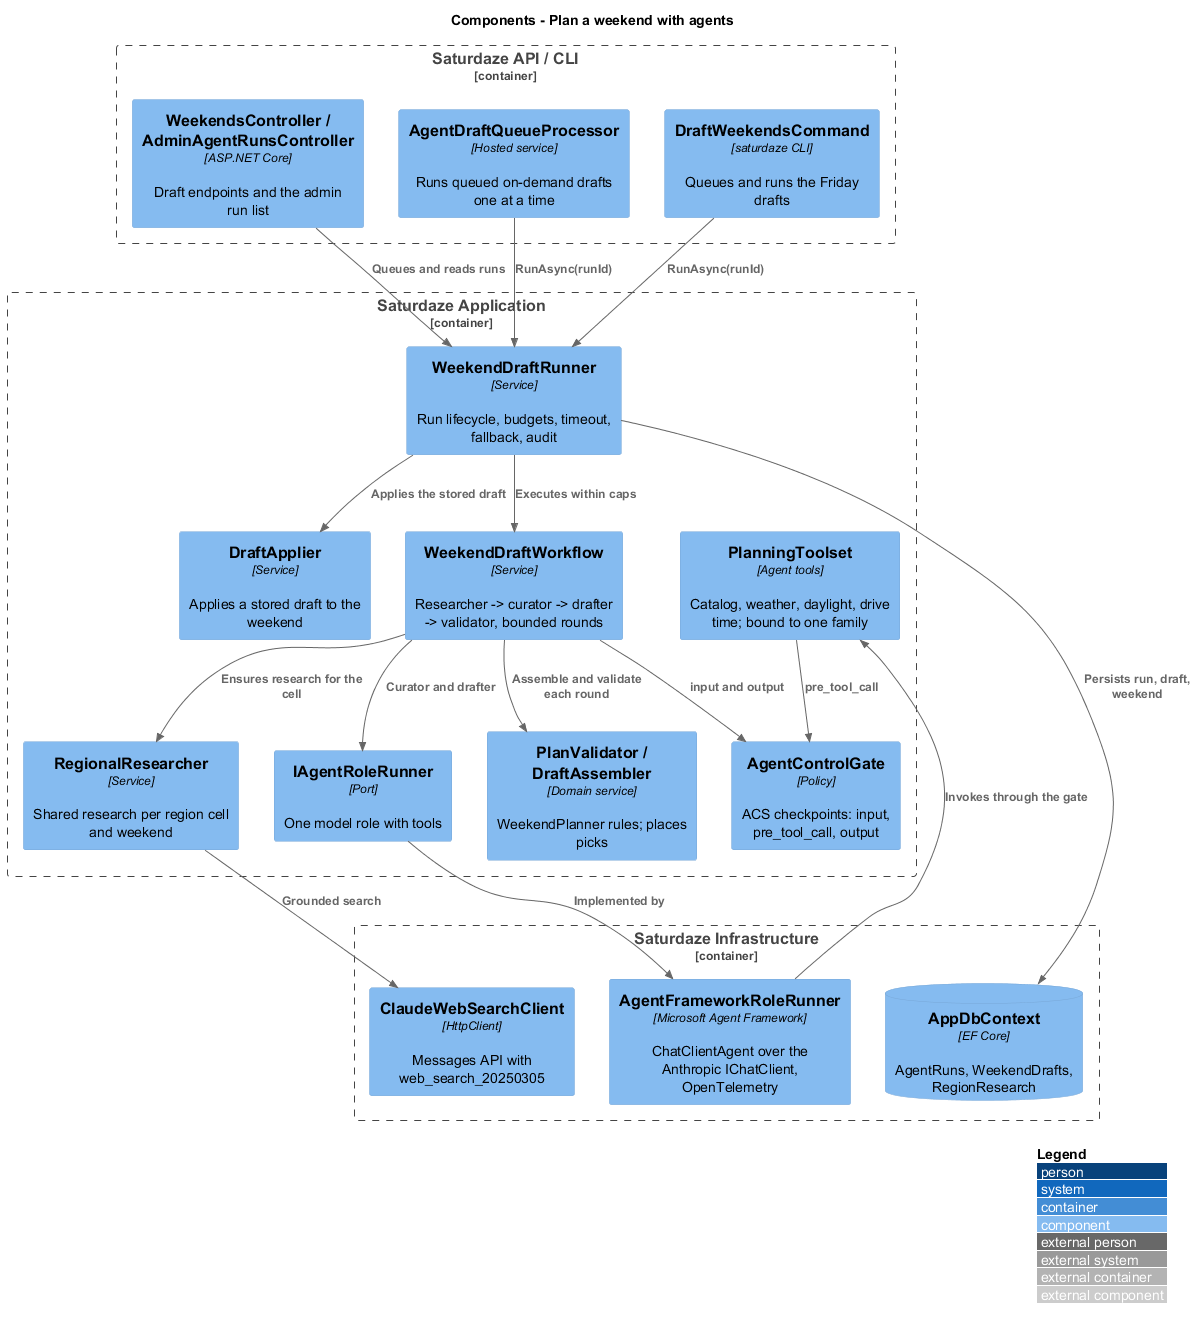

The diagram above was rendered by PlantUML. Its source (embedded in the PNG):
@startuml
!include <C4/C4_Component>
LAYOUT_WITH_LEGEND()
title Components - Plan a weekend with agents

Container_Boundary(api, "Saturdaze API / CLI") {
  Component(ctrl, "WeekendsController / AdminAgentRunsController", "ASP.NET Core", "Draft endpoints and the admin run list")
  Component(queue, "AgentDraftQueueProcessor", "Hosted service", "Runs queued on-demand drafts one at a time")
  Component(cli, "DraftWeekendsCommand", "saturdaze CLI", "Queues and runs the Friday drafts")
}
Container_Boundary(app, "Saturdaze Application") {
  Component(runner, "WeekendDraftRunner", "Service", "Run lifecycle, budgets, timeout, fallback, audit")
  Component(workflow, "WeekendDraftWorkflow", "Service", "Researcher -> curator -> drafter -> validator, bounded rounds")
  Component(research, "RegionalResearcher", "Service", "Shared research per region cell and weekend")
  Component(tools, "PlanningToolset", "Agent tools", "Catalog, weather, daylight, drive time; bound to one family")
  Component(gate, "AgentControlGate", "Policy", "ACS checkpoints: input, pre_tool_call, output")
  Component(validator, "PlanValidator / DraftAssembler", "Domain service", "WeekendPlanner rules; places picks")
  Component(applier, "DraftApplier", "Service", "Applies a stored draft to the weekend")
  Component(port, "IAgentRoleRunner", "Port", "One model role with tools")
}
Container_Boundary(infra, "Saturdaze Infrastructure") {
  Component(maf, "AgentFrameworkRoleRunner", "Microsoft Agent Framework", "ChatClientAgent over the Anthropic IChatClient, OpenTelemetry")
  Component(search, "ClaudeWebSearchClient", "HttpClient", "Messages API with web_search_20250305")
  ComponentDb(db, "AppDbContext", "EF Core", "AgentRuns, WeekendDrafts, RegionResearch")
}
Rel(ctrl, runner, "Queues and reads runs")
Rel(queue, runner, "RunAsync(runId)")
Rel(cli, runner, "RunAsync(runId)")
Rel(runner, workflow, "Executes within caps")
Rel(workflow, research, "Ensures research for the cell")
Rel(research, search, "Grounded search")
Rel(workflow, port, "Curator and drafter")
Rel(port, maf, "Implemented by")
Rel(maf, tools, "Invokes through the gate")
Rel(tools, gate, "pre_tool_call")
Rel(workflow, gate, "input and output")
Rel(workflow, validator, "Assemble and validate each round")
Rel(runner, applier, "Applies the stored draft")
Rel(runner, db, "Persists run, draft, weekend")
@enduml